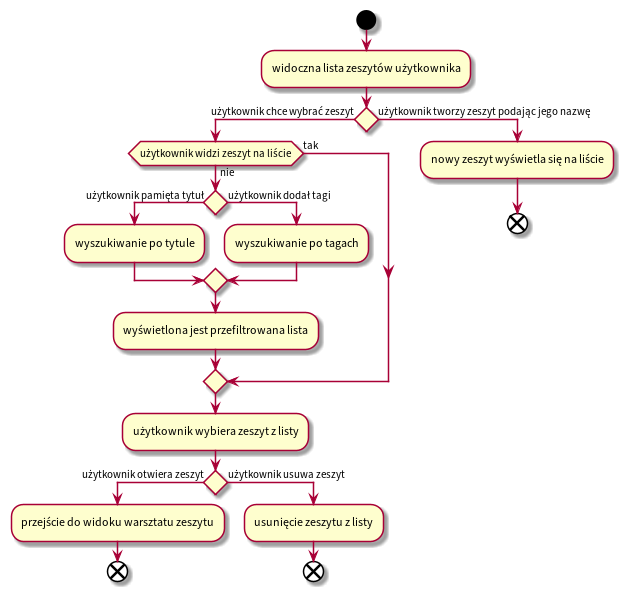

The diagram above was rendered by PlantUML. Its source (embedded in the PNG):
@startuml
start
:widoczna lista zeszytów użytkownika;
if () then (użytkownik chce wybrać zeszyt)
	if(użytkownik widzi zeszyt na liście) then (nie)
		if() then (użytkownik pamięta tytuł)
			:wyszukiwanie po tytule;
		else (użytkownik dodał tagi)
			:wyszukiwanie po tagach;
		endif
		:wyświetlona jest przefiltrowana lista;
		else (tak)
	endif
	:użytkownik wybiera zeszyt z listy;
	if() then (użytkownik otwiera zeszyt)
		:przejście do widoku warsztatu zeszytu;
		end
	else (użytkownik usuwa zeszyt)
		:usunięcie zeszytu z listy;
		end
	endif
else (użytkownik tworzy zeszyt podając jego nazwę)
	:nowy zeszyt wyświetla się na liście;
	end
endif
@enduml